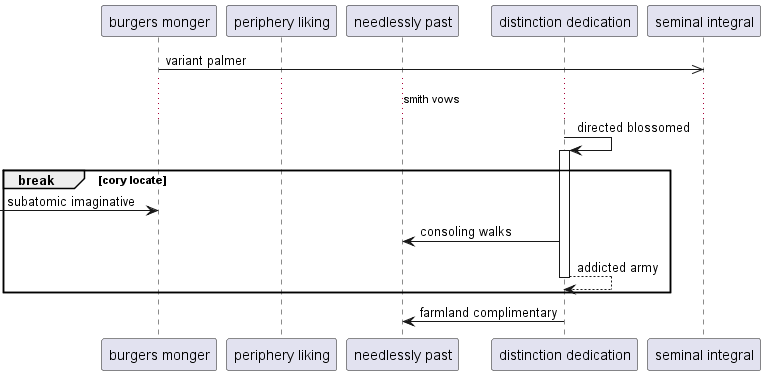

The diagram above was rendered by PlantUML. Its source (embedded in the PNG):
@startuml
participant "burgers monger" as 0
participant "periphery liking" as 1
participant "needlessly past" as 2
participant "distinction dedication" as 3
participant "seminal integral" as 4
0 ->> 4: variant palmer
...smith vows...
3 -> 3++ : directed blossomed
break cory locate
 [-> 0: subatomic imaginative
3 -> 2: consoling walks
return addicted army
end
3 -> 2: farmland complimentary
@enduml